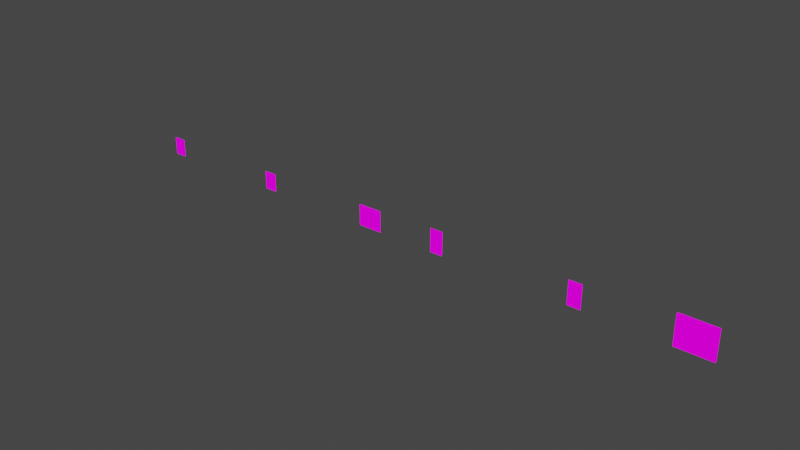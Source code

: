 # Source: MainHallDoor001.blend  (saved by Blender 3.2.14; exported with 4.5.12 LTS)
import bpy
from mathutils import Matrix  # noqa: F401  (used for matrix-valued properties, if any)

bpy.ops.wm.read_factory_settings(use_empty=True)
scene = bpy.context.scene
scene.name = 'Scene'

# ---- collections
col_collection = bpy.data.collections.new('Collection'); scene.collection.children.link(col_collection)

# ---- images (referenced by path relative to the original .blend; pixels are not part of the script)
import os
ASSET_DIR = os.environ.get("B2B_ASSET_DIR", "")  # directory of the original .blend (textures are referenced by path, not embedded)
HERE = os.path.dirname(os.path.abspath(__file__))  # packed textures are extracted next to this script under _unpacked/

def load_image(name, relpath, width, height, colorspace="sRGB"):
    """Load a texture the original file referenced (path relative to the .blend, or extracted next to this script)."""
    p = next((c for c in (os.path.join(HERE, relpath), os.path.join(ASSET_DIR, relpath)) if relpath and os.path.exists(c)), "")
    if p:
        img = bpy.data.images.load(p, check_existing=True)
        img.name = name
    else:  # same state as the original file: an image datablock whose file is absent (Cycles renders it pink)
        img = bpy.data.images.new(name, width, height)
        img.source = "FILE"
        img.filepath = "//" + (relpath or name)
    img.colorspace_settings.name = colorspace
    return img
img_mainhalldooors_png_001 = load_image('mainHallDooors.png.001', 'mainHallDooors.png', 1024, 1024, 'sRGB')
img_mainhalldooors_png_002 = load_image('mainHallDooors.png.002', 'mainHallDooors.png', 1024, 1024, 'sRGB')
img_mainhalldooors_png_003 = load_image('mainHallDooors.png.003', 'mainHallDooors.png', 1024, 1024, 'sRGB')
img_mainhalldooors_png_004 = load_image('mainHallDooors.png.004', 'mainHallDooors.png', 1024, 1024, 'sRGB')
img_mainhalldooors_png_005 = load_image('mainHallDooors.png.005', 'mainHallDooors.png', 1024, 1024, 'sRGB')
img_mainhalldooors_png = load_image('mainHallDooors.png', 'mainHallDooors.png', 1024, 1024, 'sRGB')

# ---- materials (node trees are filled in below, after node groups)
mat_mainhalldooors_001 = bpy.data.materials.new('mainHallDooors.001')
mat_mainhalldooors_001.use_transparent_shadow = False
mat_mainhalldooors_002 = bpy.data.materials.new('mainHallDooors.002')
mat_mainhalldooors_002.use_transparent_shadow = False
mat_mainhalldooors_003 = bpy.data.materials.new('mainHallDooors.003')
mat_mainhalldooors_003.use_transparent_shadow = False
mat_mainhalldooors_004 = bpy.data.materials.new('mainHallDooors.004')
mat_mainhalldooors_004.use_transparent_shadow = False
mat_mainhalldooors_005 = bpy.data.materials.new('mainHallDooors.005')
mat_mainhalldooors_005.use_transparent_shadow = False
mat_mainhalldooors = bpy.data.materials.new('mainHallDooors')
mat_mainhalldooors.use_transparent_shadow = False

# ---- material node trees
mat_mainhalldooors_001.use_nodes = True; mat_mainhalldooors_001.node_tree.nodes.clear()
_N = mat_mainhalldooors_001.node_tree.nodes; _L = mat_mainhalldooors_001.node_tree.links
n0 = _N.new('ShaderNodeOutputMaterial'); n0.name = 'Material Output'; n0.location = (400, 0)
n1 = _N.new('ShaderNodeLightPath'); n1.name = 'Light Path'; n1.location = (0, 250)
n2 = _N.new('ShaderNodeBsdfTransparent'); n2.name = 'Transparent BSDF'; n2.location = (-200, -100)
n3 = _N.new('ShaderNodeEmission'); n3.name = 'Emission'; n3.location = (-200, -200)
n4 = _N.new('ShaderNodeMixShader'); n4.name = 'Mix Shader'; n4.location = (200, 0)
n5 = _N.new('ShaderNodeMixShader'); n5.name = 'Mix Shader.001'; n5.location = (0, -100)
n6 = _N.new('ShaderNodeTexImage'); n6.name = 'Image Texture'; n6.location = (-500, 100)
n6.image = img_mainhalldooors_png_001
n6.interpolation = 'Closest'
_L.new(n6.outputs[0], n3.inputs[0])
_L.new(n6.outputs[1], n5.inputs[0])
_L.new(n2.outputs[0], n5.inputs[1])
_L.new(n2.outputs[0], n4.inputs[1])
_L.new(n3.outputs[0], n5.inputs[2])
_L.new(n5.outputs[0], n4.inputs[2])
_L.new(n1.outputs[0], n4.inputs[0])
_L.new(n4.outputs[0], n0.inputs[0])
n0.is_active_output = True
mat_mainhalldooors_002.use_nodes = True; mat_mainhalldooors_002.node_tree.nodes.clear()
_N = mat_mainhalldooors_002.node_tree.nodes; _L = mat_mainhalldooors_002.node_tree.links
n0 = _N.new('ShaderNodeOutputMaterial'); n0.name = 'Material Output'; n0.location = (400, 0)
n1 = _N.new('ShaderNodeLightPath'); n1.name = 'Light Path'; n1.location = (0, 250)
n2 = _N.new('ShaderNodeBsdfTransparent'); n2.name = 'Transparent BSDF'; n2.location = (-200, -100)
n3 = _N.new('ShaderNodeEmission'); n3.name = 'Emission'; n3.location = (-200, -200)
n4 = _N.new('ShaderNodeMixShader'); n4.name = 'Mix Shader'; n4.location = (200, 0)
n5 = _N.new('ShaderNodeMixShader'); n5.name = 'Mix Shader.001'; n5.location = (0, -100)
n6 = _N.new('ShaderNodeTexImage'); n6.name = 'Image Texture'; n6.location = (-500, 100)
n6.image = img_mainhalldooors_png_002
n6.interpolation = 'Closest'
_L.new(n6.outputs[0], n3.inputs[0])
_L.new(n6.outputs[1], n5.inputs[0])
_L.new(n2.outputs[0], n5.inputs[1])
_L.new(n2.outputs[0], n4.inputs[1])
_L.new(n3.outputs[0], n5.inputs[2])
_L.new(n5.outputs[0], n4.inputs[2])
_L.new(n1.outputs[0], n4.inputs[0])
_L.new(n4.outputs[0], n0.inputs[0])
n0.is_active_output = True
mat_mainhalldooors_003.use_nodes = True; mat_mainhalldooors_003.node_tree.nodes.clear()
_N = mat_mainhalldooors_003.node_tree.nodes; _L = mat_mainhalldooors_003.node_tree.links
n0 = _N.new('ShaderNodeOutputMaterial'); n0.name = 'Material Output'; n0.location = (400, 0)
n1 = _N.new('ShaderNodeLightPath'); n1.name = 'Light Path'; n1.location = (0, 250)
n2 = _N.new('ShaderNodeBsdfTransparent'); n2.name = 'Transparent BSDF'; n2.location = (-200, -100)
n3 = _N.new('ShaderNodeEmission'); n3.name = 'Emission'; n3.location = (-200, -200)
n4 = _N.new('ShaderNodeMixShader'); n4.name = 'Mix Shader'; n4.location = (200, 0)
n5 = _N.new('ShaderNodeMixShader'); n5.name = 'Mix Shader.001'; n5.location = (0, -100)
n6 = _N.new('ShaderNodeTexImage'); n6.name = 'Image Texture'; n6.location = (-500, 100)
n6.image = img_mainhalldooors_png_003
n6.interpolation = 'Closest'
_L.new(n6.outputs[0], n3.inputs[0])
_L.new(n6.outputs[1], n5.inputs[0])
_L.new(n2.outputs[0], n5.inputs[1])
_L.new(n2.outputs[0], n4.inputs[1])
_L.new(n3.outputs[0], n5.inputs[2])
_L.new(n5.outputs[0], n4.inputs[2])
_L.new(n1.outputs[0], n4.inputs[0])
_L.new(n4.outputs[0], n0.inputs[0])
n0.is_active_output = True
mat_mainhalldooors_004.use_nodes = True; mat_mainhalldooors_004.node_tree.nodes.clear()
_N = mat_mainhalldooors_004.node_tree.nodes; _L = mat_mainhalldooors_004.node_tree.links
n0 = _N.new('ShaderNodeOutputMaterial'); n0.name = 'Material Output'; n0.location = (400, 0)
n1 = _N.new('ShaderNodeLightPath'); n1.name = 'Light Path'; n1.location = (0, 250)
n2 = _N.new('ShaderNodeBsdfTransparent'); n2.name = 'Transparent BSDF'; n2.location = (-200, -100)
n3 = _N.new('ShaderNodeEmission'); n3.name = 'Emission'; n3.location = (-200, -200)
n4 = _N.new('ShaderNodeMixShader'); n4.name = 'Mix Shader'; n4.location = (200, 0)
n5 = _N.new('ShaderNodeMixShader'); n5.name = 'Mix Shader.001'; n5.location = (0, -100)
n6 = _N.new('ShaderNodeTexImage'); n6.name = 'Image Texture'; n6.location = (-500, 100)
n6.image = img_mainhalldooors_png_004
n6.interpolation = 'Closest'
_L.new(n6.outputs[0], n3.inputs[0])
_L.new(n6.outputs[1], n5.inputs[0])
_L.new(n2.outputs[0], n5.inputs[1])
_L.new(n2.outputs[0], n4.inputs[1])
_L.new(n3.outputs[0], n5.inputs[2])
_L.new(n5.outputs[0], n4.inputs[2])
_L.new(n1.outputs[0], n4.inputs[0])
_L.new(n4.outputs[0], n0.inputs[0])
n0.is_active_output = True
mat_mainhalldooors_005.use_nodes = True; mat_mainhalldooors_005.node_tree.nodes.clear()
_N = mat_mainhalldooors_005.node_tree.nodes; _L = mat_mainhalldooors_005.node_tree.links
n0 = _N.new('ShaderNodeOutputMaterial'); n0.name = 'Material Output'; n0.location = (400, 0)
n1 = _N.new('ShaderNodeLightPath'); n1.name = 'Light Path'; n1.location = (0, 250)
n2 = _N.new('ShaderNodeBsdfTransparent'); n2.name = 'Transparent BSDF'; n2.location = (-200, -100)
n3 = _N.new('ShaderNodeEmission'); n3.name = 'Emission'; n3.location = (-200, -200)
n4 = _N.new('ShaderNodeMixShader'); n4.name = 'Mix Shader'; n4.location = (200, 0)
n5 = _N.new('ShaderNodeMixShader'); n5.name = 'Mix Shader.001'; n5.location = (0, -100)
n6 = _N.new('ShaderNodeTexImage'); n6.name = 'Image Texture'; n6.location = (-500, 100)
n6.image = img_mainhalldooors_png_005
n6.interpolation = 'Closest'
_L.new(n6.outputs[0], n3.inputs[0])
_L.new(n6.outputs[1], n5.inputs[0])
_L.new(n2.outputs[0], n5.inputs[1])
_L.new(n2.outputs[0], n4.inputs[1])
_L.new(n3.outputs[0], n5.inputs[2])
_L.new(n5.outputs[0], n4.inputs[2])
_L.new(n1.outputs[0], n4.inputs[0])
_L.new(n4.outputs[0], n0.inputs[0])
n0.is_active_output = True
mat_mainhalldooors.use_nodes = True; mat_mainhalldooors.node_tree.nodes.clear()
_N = mat_mainhalldooors.node_tree.nodes; _L = mat_mainhalldooors.node_tree.links
n0 = _N.new('ShaderNodeOutputMaterial'); n0.name = 'Material Output'; n0.location = (400, 0)
n1 = _N.new('ShaderNodeLightPath'); n1.name = 'Light Path'; n1.location = (0, 250)
n2 = _N.new('ShaderNodeBsdfTransparent'); n2.name = 'Transparent BSDF'; n2.location = (-200, -100)
n3 = _N.new('ShaderNodeEmission'); n3.name = 'Emission'; n3.location = (-200, -200)
n4 = _N.new('ShaderNodeMixShader'); n4.name = 'Mix Shader'; n4.location = (200, 0)
n5 = _N.new('ShaderNodeMixShader'); n5.name = 'Mix Shader.001'; n5.location = (0, -100)
n6 = _N.new('ShaderNodeTexImage'); n6.name = 'Image Texture'; n6.location = (-500, 100)
n6.image = img_mainhalldooors_png
n6.interpolation = 'Closest'
_L.new(n6.outputs[0], n3.inputs[0])
_L.new(n6.outputs[1], n5.inputs[0])
_L.new(n2.outputs[0], n5.inputs[1])
_L.new(n2.outputs[0], n4.inputs[1])
_L.new(n3.outputs[0], n5.inputs[2])
_L.new(n5.outputs[0], n4.inputs[2])
_L.new(n1.outputs[0], n4.inputs[0])
_L.new(n4.outputs[0], n0.inputs[0])
n0.is_active_output = True

# ---- world
world_world = bpy.data.worlds.new('World'); scene.world = world_world
world_world.use_nodes = True; world_world.node_tree.nodes.clear()
_N = world_world.node_tree.nodes; _L = world_world.node_tree.links
n0 = _N.new('ShaderNodeOutputWorld'); n0.name = 'World Output'; n0.location = (300, 300)
n1 = _N.new('ShaderNodeBackground'); n1.name = 'Background'; n1.location = (10, 300)
n1.inputs[0].default_value = (0.05088, 0.05088, 0.05088, 1.0)
_L.new(n1.outputs[0], n0.inputs[0])
n0.is_active_output = True
world_world.color = (0.05088, 0.05088, 0.05088)
world_world.use_sun_shadow = False
world_world.sun_shadow_jitter_overblur = 0.0

# ---- meshes
me_cube_029 = bpy.data.meshes.new('Cube.029')
me_cube_029.from_pydata([(0.623, -0.03371, 1.002), (-0.2077, -0.03371, 1.002), (0.4153, -0.03371, 1.002), (-0.623, -0.03371, 1.002), (-1.192e-07, -0.03371, 1.002), (0.2077, -0.03371, 1.002), (-0.4153, -0.03371, 1.002), (0.623, 0.03371, 1.002), (-0.2077, 0.03371, 1.002), (0.4153, 0.03371, 1.002), (-0.623, 0.03371, 1.002), (0.2077, 0.03371, 1.002), (-0.4153, 0.03371, 1.002), (-1.192e-07, 0.03371, 1.002), (-1.192e-07, 0.03371, -1.002), (-1.192e-07, -0.03371, -1.002), (-0.2077, -0.03371, -1.002), (0.4153, -0.03371, -1.002), (0.623, -0.03371, -1.002), (-0.623, -0.03371, -1.002), (-0.4153, -0.03371, -1.002), (0.2077, -0.03371, -1.002), (0.2077, 0.03371, -1.002), (0.4153, 0.03371, -1.002), (0.623, 0.03371, -1.002), (-0.623, 0.03371, -1.002), (-0.4153, 0.03371, -1.002), (-0.2077, 0.03371, -1.002)], [], [(4, 13, 8, 1), (5, 11, 13, 4), (1, 8, 12, 6), (6, 12, 10, 3), (2, 9, 11, 5), (0, 7, 9, 2), (15, 16, 27, 14), (21, 15, 14, 22), (16, 20, 26, 27), (20, 19, 25, 26), (17, 21, 22, 23), (18, 17, 23, 24), (2, 5, 21, 17), (5, 4, 15, 21), (1, 6, 20, 16), (7, 0, 18, 24), (13, 11, 22, 14), (9, 7, 24, 23), (4, 1, 16, 15), (3, 10, 25, 19), (10, 12, 26, 25), (0, 2, 17, 18), (11, 9, 23, 22), (6, 3, 19, 20), (8, 13, 14, 27), (12, 8, 27, 26)])
_uv = me_cube_029.uv_layers.new(name='UVMap')
_uv.uv.foreach_set('vector', [0.5841, 0.6035, 0.5841, 0.6035, 0.6096, 0.6035, 0.6096, 0.6035, 0.5586, 0.6035, 0.5586, 0.6035, 0.5841, 0.6035, 0.5841, 0.6035, 0.6096, 0.6035, 0.6096, 0.6035, 0.635, 0.6035, 0.635, 0.6035, 0.635, 0.6035, 0.635, 0.6035, 0.6605, 0.6035, 0.6605, 0.6035, 0.5331, 0.6035, 0.5331, 0.6035, 0.5586, 0.6035, 0.5586, 0.6035, 0.5076, 0.6035, 0.5076, 0.6035, 0.5331, 0.6035, 0.5331, 0.6035, 0.5841, 0.2094, 0.6096, 0.2094, 0.6096, 0.2094, 0.5841, 0.2094, 0.5586, 0.2094, 0.5841, 0.2094, 0.5841, 0.2094, 0.5586, 0.2094, 0.6096, 0.2094, 0.635, 0.2094, 0.635, 0.2094, 0.6096, 0.2094, 0.635, 0.2094, 0.6605, 0.2094, 0.6605, 0.2094, 0.635, 0.2094, 0.5331, 0.2094, 0.5586, 0.2094, 0.5586, 0.2094, 0.5331, 0.2094, 0.5076, 0.2094, 0.5331, 0.2094, 0.5331, 0.2094, 0.5076, 0.2094, 0.5331, 0.6035, 0.5586, 0.6035, 0.5586, 0.2094, 0.5331, 0.2094, 0.5586, 0.6035, 0.5841, 0.6035, 0.5841, 0.2094, 0.5586, 0.2094, 0.6096, 0.6035, 0.635, 0.6035, 0.635, 0.2094, 0.6096, 0.2094, 0.5076, 0.6035, 0.5076, 0.6035, 0.5076, 0.2094, 0.5076, 0.2094, 0.5841, 0.6035, 0.5586, 0.6035, 0.5586, 0.2094, 0.5841, 0.2094, 0.5331, 0.6035, 0.5076, 0.6035, 0.5076, 0.2094, 0.5331, 0.2094, 0.5841, 0.6035, 0.6096, 0.6035, 0.6096, 0.2094, 0.5841, 0.2094, 0.6605, 0.6035, 0.6605, 0.6035, 0.6605, 0.2094, 0.6605, 0.2094, 0.6605, 0.6035, 0.635, 0.6035, 0.635, 0.2094, 0.6605, 0.2094, 0.5076, 0.6035, 0.5331, 0.6035, 0.5331, 0.2094, 0.5076, 0.2094, 0.5586, 0.6035, 0.5331, 0.6035, 0.5331, 0.2094, 0.5586, 0.2094, 0.635, 0.6035, 0.6605, 0.6035, 0.6605, 0.2094, 0.635, 0.2094, 0.6096, 0.6035, 0.5841, 0.6035, 0.5841, 0.2094, 0.6096, 0.2094, 0.635, 0.6035, 0.6096, 0.6035, 0.6096, 0.2094, 0.635, 0.2094])
me_cube_029.materials.append(mat_mainhalldooors_001)
me_cube_029.use_remesh_fix_poles = True
me_cube_029.use_remesh_preserve_attributes = False
me_cube_029.use_mirror_vertex_groups = False
me_cube_029.update()
me_cube_030 = bpy.data.meshes.new('Cube.030')
me_cube_030.from_pydata([(0.623, -0.03371, 0.5455), (-0.2077, -0.03371, 0.5455), (0.4153, -0.03371, 0.5455), (-0.623, -0.03371, 0.5455), (-1.192e-07, -0.03371, 0.5455), (0.2077, -0.03371, 0.5455), (-0.4153, -0.03371, 0.5455), (0.623, 0.03371, 0.5455), (-0.2077, 0.03371, 0.5455), (0.4153, 0.03371, 0.5455), (-0.623, 0.03371, 0.5455), (0.2077, 0.03371, 0.5455), (-0.4153, 0.03371, 0.5455), (-1.192e-07, 0.03371, 0.5455), (-1.192e-07, 0.03371, -1.002), (-1.192e-07, -0.03371, -1.002), (-0.2077, -0.03371, -1.002), (0.4153, -0.03371, -1.002), (0.623, -0.03371, -1.002), (-0.623, -0.03371, -1.002), (-0.4153, -0.03371, -1.002), (0.2077, -0.03371, -1.002), (0.2077, 0.03371, -1.002), (0.4153, 0.03371, -1.002), (0.623, 0.03371, -1.002), (-0.623, 0.03371, -1.002), (-0.4153, 0.03371, -1.002), (-0.2077, 0.03371, -1.002), (0.2077, -0.03371, -0.2284), (0.4153, -0.03371, -0.2284), (-1.192e-07, -0.03371, -0.2284), (-0.4153, -0.03371, -0.2284), (-0.2077, -0.03371, -0.2284), (0.623, -0.03371, -0.2284), (0.623, 0.03371, -0.2284), (0.2077, 0.03371, -0.2284), (-1.192e-07, 0.03371, -0.2284), (0.4153, 0.03371, -0.2284), (-0.623, 0.03371, -0.2284), (-0.623, -0.03371, -0.2284), (-0.4153, 0.03371, -0.2284), (-0.2077, 0.03371, -0.2284), (0.4153, -0.03371, 0.1585), (-0.2077, -0.03371, 0.1585), (0.623, 0.03371, 0.1585), (-1.192e-07, 0.03371, 0.1585), (0.4153, 0.03371, 0.1585), (-0.623, -0.03371, 0.1585), (-0.2077, 0.03371, 0.1585), (0.2077, -0.03371, 0.1585), (-1.192e-07, -0.03371, 0.1585), (-0.4153, -0.03371, 0.1585), (0.623, -0.03371, 0.1585), (0.2077, 0.03371, 0.1585), (-0.623, 0.03371, 0.1585), (-0.4153, 0.03371, 0.1585), (0.2077, -0.03371, -0.6153), (-1.192e-07, -0.03371, -0.6153), (-0.4153, -0.03371, -0.6153), (0.623, -0.03371, -0.6153), (0.2077, 0.03371, -0.6153), (-0.623, 0.03371, -0.6153), (-0.4153, 0.03371, -0.6153), (0.4153, -0.03371, -0.6153), (-0.2077, -0.03371, -0.6153), (0.623, 0.03371, -0.6153), (-1.192e-07, 0.03371, -0.6153), (0.4153, 0.03371, -0.6153), (-0.623, -0.03371, -0.6153), (-0.2077, 0.03371, -0.6153)], [], [(4, 13, 8, 1), (5, 11, 13, 4), (1, 8, 12, 6), (6, 12, 10, 3), (2, 9, 11, 5), (0, 7, 9, 2), (15, 16, 27, 14), (21, 15, 14, 22), (16, 20, 26, 27), (20, 19, 25, 26), (17, 21, 22, 23), (18, 17, 23, 24), (63, 56, 21, 17), (56, 57, 15, 21), (64, 58, 20, 16), (65, 59, 18, 24), (66, 60, 22, 14), (67, 65, 24, 23), (57, 64, 16, 15), (68, 61, 25, 19), (61, 62, 26, 25), (59, 63, 17, 18), (60, 67, 23, 22), (58, 68, 19, 20), (69, 66, 14, 27), (62, 69, 27, 26), (55, 48, 41, 40), (48, 45, 36, 41), (51, 47, 39, 31), (53, 46, 37, 35), (52, 42, 29, 33), (54, 55, 40, 38), (47, 54, 38, 39), (50, 43, 32, 30), (46, 44, 34, 37), (45, 53, 35, 36), (44, 52, 33, 34), (43, 51, 31, 32), (49, 50, 30, 28), (42, 49, 28, 29), (2, 5, 49, 42), (5, 4, 50, 49), (1, 6, 51, 43), (7, 0, 52, 44), (13, 11, 53, 45), (9, 7, 44, 46), (4, 1, 43, 50), (3, 10, 54, 47), (10, 12, 55, 54), (0, 2, 42, 52), (11, 9, 46, 53), (6, 3, 47, 51), (8, 13, 45, 48), (12, 8, 48, 55), (40, 41, 69, 62), (41, 36, 66, 69), (31, 39, 68, 58), (35, 37, 67, 60), (33, 29, 63, 59), (38, 40, 62, 61), (39, 38, 61, 68), (30, 32, 64, 57), (37, 34, 65, 67), (36, 35, 60, 66), (34, 33, 59, 65), (32, 31, 58, 64), (28, 30, 57, 56), (29, 28, 56, 63)])
_uv = me_cube_030.uv_layers.new(name='UVMap')
_uv.uv.foreach_set('vector', [0.5841, 0.9958, 0.5841, 0.9958, 0.6096, 0.9958, 0.6096, 0.9958, 0.5586, 0.9958, 0.5586, 0.9958, 0.5841, 0.9958, 0.5841, 0.9958, 0.6096, 0.9958, 0.6096, 0.9958, 0.635, 0.9958, 0.635, 0.9958, 0.635, 0.9958, 0.635, 0.9958, 0.6605, 0.9958, 0.6605, 0.9958, 0.5331, 0.9958, 0.5331, 0.9958, 0.5586, 0.9958, 0.5586, 0.9958, 0.5076, 0.9958, 0.5076, 0.9958, 0.5331, 0.9958, 0.5331, 0.9958, 0.5841, 0.6141, 0.6096, 0.6141, 0.6096, 0.6141, 0.5841, 0.6141, 0.5586, 0.6141, 0.5841, 0.6141, 0.5841, 0.6141, 0.5586, 0.6141, 0.6096, 0.6141, 0.635, 0.6141, 0.635, 0.6141, 0.6096, 0.6141, 0.635, 0.6141, 0.6605, 0.6141, 0.6605, 0.6141, 0.635, 0.6141, 0.5331, 0.6141, 0.5586, 0.6141, 0.5586, 0.6141, 0.5331, 0.6141, 0.5076, 0.6141, 0.5331, 0.6141, 0.5331, 0.6141, 0.5076, 0.6141, 0.5331, 0.7095, 0.5586, 0.7095, 0.5586, 0.6141, 0.5331, 0.6141, 0.5586, 0.7095, 0.5841, 0.7095, 0.5841, 0.6141, 0.5586, 0.6141, 0.6096, 0.7095, 0.635, 0.7095, 0.635, 0.6141, 0.6096, 0.6141, 0.5076, 0.7095, 0.5076, 0.7095, 0.5076, 0.6141, 0.5076, 0.6141, 0.5841, 0.7095, 0.5586, 0.7095, 0.5586, 0.6141, 0.5841, 0.6141, 0.5331, 0.7095, 0.5076, 0.7095, 0.5076, 0.6141, 0.5331, 0.6141, 0.5841, 0.7095, 0.6096, 0.7095, 0.6096, 0.6141, 0.5841, 0.6141, 0.6605, 0.7095, 0.6605, 0.7095, 0.6605, 0.6141, 0.6605, 0.6141, 0.6605, 0.7095, 0.635, 0.7095, 0.635, 0.6141, 0.6605, 0.6141, 0.5076, 0.7095, 0.5331, 0.7095, 0.5331, 0.6141, 0.5076, 0.6141, 0.5586, 0.7095, 0.5331, 0.7095, 0.5331, 0.6141, 0.5586, 0.6141, 0.635, 0.7095, 0.6605, 0.7095, 0.6605, 0.6141, 0.635, 0.6141, 0.6096, 0.7095, 0.5841, 0.7095, 0.5841, 0.6141, 0.6096, 0.6141, 0.635, 0.7095, 0.6096, 0.7095, 0.6096, 0.6141, 0.635, 0.6141, 0.635, 0.924, 0.6096, 0.924, 0.6096, 0.805, 0.635, 0.805, 0.6096, 0.924, 0.5841, 0.924, 0.5841, 0.805, 0.6096, 0.805, 0.635, 0.924, 0.6605, 0.924, 0.6605, 0.805, 0.635, 0.805, 0.5586, 0.924, 0.5331, 0.924, 0.5331, 0.805, 0.5586, 0.805, 0.5076, 0.924, 0.5331, 0.924, 0.5331, 0.805, 0.5076, 0.805, 0.6605, 0.924, 0.635, 0.924, 0.635, 0.805, 0.6605, 0.805, 0.6605, 0.924, 0.6605, 0.924, 0.6605, 0.805, 0.6605, 0.805, 0.5841, 0.924, 0.6096, 0.924, 0.6096, 0.805, 0.5841, 0.805, 0.5331, 0.924, 0.5076, 0.924, 0.5076, 0.805, 0.5331, 0.805, 0.5841, 0.924, 0.5586, 0.924, 0.5586, 0.805, 0.5841, 0.805, 0.5076, 0.924, 0.5076, 0.924, 0.5076, 0.805, 0.5076, 0.805, 0.6096, 0.924, 0.635, 0.924, 0.635, 0.805, 0.6096, 0.805, 0.5586, 0.924, 0.5841, 0.924, 0.5841, 0.805, 0.5586, 0.805, 0.5331, 0.924, 0.5586, 0.924, 0.5586, 0.805, 0.5331, 0.805, 0.5331, 0.9958, 0.5586, 0.9958, 0.5586, 0.9004, 0.5331, 0.9004, 0.5586, 0.9958, 0.5841, 0.9958, 0.5841, 0.9004, 0.5586, 0.9004, 0.6096, 0.9958, 0.635, 0.9958, 0.635, 0.9004, 0.6096, 0.9004, 0.5076, 0.9958, 0.5076, 0.9958, 0.5076, 0.9004, 0.5076, 0.9004, 0.5841, 0.9958, 0.5586, 0.9958, 0.5586, 0.9004, 0.5841, 0.9004, 0.5331, 0.9958, 0.5076, 0.9958, 0.5076, 0.9004, 0.5331, 0.9004, 0.5841, 0.9958, 0.6096, 0.9958, 0.6096, 0.9004, 0.5841, 0.9004, 0.6605, 0.9958, 0.6605, 0.9958, 0.6605, 0.9004, 0.6605, 0.9004, 0.6605, 0.9958, 0.635, 0.9958, 0.635, 0.9004, 0.6605, 0.9004, 0.5076, 0.9958, 0.5331, 0.9958, 0.5331, 0.9004, 0.5076, 0.9004, 0.5586, 0.9958, 0.5331, 0.9958, 0.5331, 0.9004, 0.5586, 0.9004, 0.635, 0.9958, 0.6605, 0.9958, 0.6605, 0.9004, 0.635, 0.9004, 0.6096, 0.9958, 0.5841, 0.9958, 0.5841, 0.9004, 0.6096, 0.9004, 0.635, 0.9958, 0.6096, 0.9958, 0.6096, 0.9004, 0.635, 0.9004, 0.635, 0.805, 0.6096, 0.805, 0.6096, 0.6859, 0.635, 0.6859, 0.6096, 0.805, 0.5841, 0.805, 0.5841, 0.6859, 0.6096, 0.6859, 0.635, 0.805, 0.6605, 0.805, 0.6605, 0.6859, 0.635, 0.6859, 0.5586, 0.805, 0.5331, 0.805, 0.5331, 0.6859, 0.5586, 0.6859, 0.5076, 0.805, 0.5331, 0.805, 0.5331, 0.6859, 0.5076, 0.6859, 0.6605, 0.805, 0.635, 0.805, 0.635, 0.6859, 0.6605, 0.6859, 0.6605, 0.805, 0.6605, 0.805, 0.6605, 0.6859, 0.6605, 0.6859, 0.5841, 0.805, 0.6096, 0.805, 0.6096, 0.6859, 0.5841, 0.6859, 0.5331, 0.805, 0.5076, 0.805, 0.5076, 0.6859, 0.5331, 0.6859, 0.5841, 0.805, 0.5586, 0.805, 0.5586, 0.6859, 0.5841, 0.6859, 0.5076, 0.805, 0.5076, 0.805, 0.5076, 0.6859, 0.5076, 0.6859, 0.6096, 0.805, 0.635, 0.805, 0.635, 0.6859, 0.6096, 0.6859, 0.5586, 0.805, 0.5841, 0.805, 0.5841, 0.6859, 0.5586, 0.6859, 0.5331, 0.805, 0.5586, 0.805, 0.5586, 0.6859, 0.5331, 0.6859])
me_cube_030.materials.append(mat_mainhalldooors_002)
me_cube_030.use_remesh_fix_poles = True
me_cube_030.use_remesh_preserve_attributes = False
me_cube_030.use_mirror_vertex_groups = False
me_cube_030.update()
me_cube_031 = bpy.data.meshes.new('Cube.031')
me_cube_031.from_pydata([(1.5, -0.2055, 0.542), (-0.5, -0.2055, 0.542), (1.0, -0.2055, 0.542), (-1.5, -0.2055, 0.542), (-1.526e-05, -0.2055, 0.542), (0.5, -0.2055, 0.542), (-1.0, -0.2055, 0.542), (1.5, -0.1381, 0.542), (-0.5, -0.1381, 0.542), (1.0, -0.1381, 0.542), (-1.5, -0.1381, 0.542), (0.5, -0.1381, 0.542), (-1.0, -0.1381, 0.542), (-1.526e-05, -0.1381, 0.542), (-1.526e-05, -0.1381, -1.261), (-1.526e-05, -0.2055, -1.261), (-0.5, -0.2055, -1.261), (1.0, -0.2055, -1.261), (1.5, -0.2055, -1.261), (-1.5, -0.2055, -1.261), (-1.0, -0.2055, -1.261), (0.5, -0.2055, -1.261), (0.5, -0.1381, -1.261), (1.0, -0.1381, -1.261), (1.5, -0.1381, -1.261), (-1.5, -0.1381, -1.261), (-1.0, -0.1381, -1.261), (-0.5, -0.1381, -1.261)], [], [(4, 13, 8, 1), (5, 11, 13, 4), (1, 8, 12, 6), (6, 12, 10, 3), (2, 9, 11, 5), (0, 7, 9, 2), (15, 16, 27, 14), (21, 15, 14, 22), (16, 20, 26, 27), (20, 19, 25, 26), (17, 21, 22, 23), (18, 17, 23, 24), (2, 5, 21, 17), (5, 4, 15, 21), (1, 6, 20, 16), (7, 0, 18, 24), (13, 11, 22, 14), (9, 7, 24, 23), (4, 1, 16, 15), (3, 10, 25, 19), (10, 12, 26, 25), (0, 2, 17, 18), (11, 9, 23, 22), (6, 3, 19, 20), (8, 13, 14, 27), (12, 8, 27, 26)])
_uv = me_cube_031.uv_layers.new(name='UVMap')
_uv.uv.foreach_set('vector', [0.1655, 1.003, 0.1655, 1.003, 0.2201, 1.003, 0.2201, 1.003, 0.1109, 1.003, 0.1109, 1.003, 0.1655, 1.003, 0.1655, 1.003, 0.2201, 1.003, 0.2201, 1.003, 0.2747, 1.003, 0.2747, 1.003, 0.2747, 1.003, 0.2747, 1.003, 0.3293, 1.003, 0.3293, 1.003, 0.05634, 1.003, 0.05634, 1.003, 0.1109, 1.003, 0.1109, 1.003, 0.001737, 1.003, 0.001737, 1.003, 0.05634, 1.003, 0.05634, 1.003, 0.1655, 0.5994, 0.2201, 0.5994, 0.2201, 0.5994, 0.1655, 0.5994, 0.1109, 0.5994, 0.1655, 0.5994, 0.1655, 0.5994, 0.1109, 0.5994, 0.2201, 0.5994, 0.2747, 0.5994, 0.2747, 0.5994, 0.2201, 0.5994, 0.2747, 0.5994, 0.3293, 0.5994, 0.3293, 0.5994, 0.2747, 0.5994, 0.05634, 0.5994, 0.1109, 0.5994, 0.1109, 0.5994, 0.05634, 0.5994, 0.001737, 0.5994, 0.05634, 0.5994, 0.05634, 0.5994, 0.001737, 0.5994, 0.05634, 1.003, 0.1109, 1.003, 0.1109, 0.5994, 0.05634, 0.5994, 0.1109, 1.003, 0.1655, 1.003, 0.1655, 0.5994, 0.1109, 0.5994, 0.2201, 1.003, 0.2747, 1.003, 0.2747, 0.5994, 0.2201, 0.5994, 0.001737, 1.003, 0.001737, 1.003, 0.001737, 0.5994, 0.001737, 0.5994, 0.1655, 1.003, 0.1109, 1.003, 0.1109, 0.5994, 0.1655, 0.5994, 0.05634, 1.003, 0.001737, 1.003, 0.001737, 0.5994, 0.05634, 0.5994, 0.1655, 1.003, 0.2201, 1.003, 0.2201, 0.5994, 0.1655, 0.5994, 0.3293, 1.003, 0.3293, 1.003, 0.3293, 0.5994, 0.3293, 0.5994, 0.3293, 1.003, 0.2747, 1.003, 0.2747, 0.5994, 0.3293, 0.5994, 0.001737, 1.003, 0.05634, 1.003, 0.05634, 0.5994, 0.001737, 0.5994, 0.1109, 1.003, 0.05634, 1.003, 0.05634, 0.5994, 0.1109, 0.5994, 0.2747, 1.003, 0.3293, 1.003, 0.3293, 0.5994, 0.2747, 0.5994, 0.2201, 1.003, 0.1655, 1.003, 0.1655, 0.5994, 0.2201, 0.5994, 0.2747, 1.003, 0.2201, 1.003, 0.2201, 0.5994, 0.2747, 0.5994])
me_cube_031.materials.append(mat_mainhalldooors_003)
me_cube_031.use_remesh_fix_poles = True
me_cube_031.use_remesh_preserve_attributes = False
me_cube_031.use_mirror_vertex_groups = False
me_cube_031.update()
me_cube_033 = bpy.data.meshes.new('Cube.033')
me_cube_033.from_pydata([(0.623, -0.03371, 0.5455), (-0.2077, -0.03371, 0.5455), (0.4153, -0.03371, 0.5455), (-0.623, -0.03371, 0.5455), (-1.192e-07, -0.03371, 0.5455), (0.2077, -0.03371, 0.5455), (-0.4153, -0.03371, 0.5455), (0.623, 0.03371, 0.5455), (-0.2077, 0.03371, 0.5455), (0.4153, 0.03371, 0.5455), (-0.623, 0.03371, 0.5455), (0.2077, 0.03371, 0.5455), (-0.4153, 0.03371, 0.5455), (-1.192e-07, 0.03371, 0.5455), (-1.192e-07, 0.03371, -1.002), (-1.192e-07, -0.03371, -1.002), (-0.2077, -0.03371, -1.002), (0.4153, -0.03371, -1.002), (0.623, -0.03371, -1.002), (-0.623, -0.03371, -1.002), (-0.4153, -0.03371, -1.002), (0.2077, -0.03371, -1.002), (0.2077, 0.03371, -1.002), (0.4153, 0.03371, -1.002), (0.623, 0.03371, -1.002), (-0.623, 0.03371, -1.002), (-0.4153, 0.03371, -1.002), (-0.2077, 0.03371, -1.002), (0.2077, -0.03371, -0.2284), (0.4153, -0.03371, -0.2284), (-1.192e-07, -0.03371, -0.2284), (-0.4153, -0.03371, -0.2284), (-0.2077, -0.03371, -0.2284), (0.623, -0.03371, -0.2284), (0.623, 0.03371, -0.2284), (0.2077, 0.03371, -0.2284), (-1.192e-07, 0.03371, -0.2284), (0.4153, 0.03371, -0.2284), (-0.623, 0.03371, -0.2284), (-0.623, -0.03371, -0.2284), (-0.4153, 0.03371, -0.2284), (-0.2077, 0.03371, -0.2284), (0.4153, -0.03371, 0.1585), (-0.2077, -0.03371, 0.1585), (0.623, 0.03371, 0.1585), (-1.192e-07, 0.03371, 0.1585), (0.4153, 0.03371, 0.1585), (-0.623, -0.03371, 0.1585), (-0.2077, 0.03371, 0.1585), (0.2077, -0.03371, 0.1585), (-1.192e-07, -0.03371, 0.1585), (-0.4153, -0.03371, 0.1585), (0.623, -0.03371, 0.1585), (0.2077, 0.03371, 0.1585), (-0.623, 0.03371, 0.1585), (-0.4153, 0.03371, 0.1585), (0.2077, -0.03371, -0.6153), (-1.192e-07, -0.03371, -0.6153), (-0.4153, -0.03371, -0.6153), (0.623, -0.03371, -0.6153), (0.2077, 0.03371, -0.6153), (-0.623, 0.03371, -0.6153), (-0.4153, 0.03371, -0.6153), (0.4153, -0.03371, -0.6153), (-0.2077, -0.03371, -0.6153), (0.623, 0.03371, -0.6153), (-1.192e-07, 0.03371, -0.6153), (0.4153, 0.03371, -0.6153), (-0.623, -0.03371, -0.6153), (-0.2077, 0.03371, -0.6153)], [], [(4, 13, 8, 1), (5, 11, 13, 4), (1, 8, 12, 6), (6, 12, 10, 3), (2, 9, 11, 5), (0, 7, 9, 2), (15, 16, 27, 14), (21, 15, 14, 22), (16, 20, 26, 27), (20, 19, 25, 26), (17, 21, 22, 23), (18, 17, 23, 24), (63, 56, 21, 17), (56, 57, 15, 21), (64, 58, 20, 16), (65, 59, 18, 24), (66, 60, 22, 14), (67, 65, 24, 23), (57, 64, 16, 15), (68, 61, 25, 19), (61, 62, 26, 25), (59, 63, 17, 18), (60, 67, 23, 22), (58, 68, 19, 20), (69, 66, 14, 27), (62, 69, 27, 26), (55, 48, 41, 40), (48, 45, 36, 41), (51, 47, 39, 31), (53, 46, 37, 35), (52, 42, 29, 33), (54, 55, 40, 38), (47, 54, 38, 39), (50, 43, 32, 30), (46, 44, 34, 37), (45, 53, 35, 36), (44, 52, 33, 34), (43, 51, 31, 32), (49, 50, 30, 28), (42, 49, 28, 29), (2, 5, 49, 42), (5, 4, 50, 49), (1, 6, 51, 43), (7, 0, 52, 44), (13, 11, 53, 45), (9, 7, 44, 46), (4, 1, 43, 50), (3, 10, 54, 47), (10, 12, 55, 54), (0, 2, 42, 52), (11, 9, 46, 53), (6, 3, 47, 51), (8, 13, 45, 48), (12, 8, 48, 55), (40, 41, 69, 62), (41, 36, 66, 69), (31, 39, 68, 58), (35, 37, 67, 60), (33, 29, 63, 59), (38, 40, 62, 61), (39, 38, 61, 68), (30, 32, 64, 57), (37, 34, 65, 67), (36, 35, 60, 66), (34, 33, 59, 65), (32, 31, 58, 64), (28, 30, 57, 56), (29, 28, 56, 63)])
_uv = me_cube_033.uv_layers.new(name='UVMap')
_uv.uv.foreach_set('vector', [0.5841, 0.2031, 0.5841, 0.2031, 0.5586, 0.2031, 0.5586, 0.2031, 0.6096, 0.2031, 0.6096, 0.2031, 0.5841, 0.2031, 0.5841, 0.2031, 0.5586, 0.2031, 0.5586, 0.2031, 0.5331, 0.2031, 0.5331, 0.2031, 0.5331, 0.2031, 0.5331, 0.2031, 0.5076, 0.2031, 0.5076, 0.2031, 0.635, 0.2031, 0.635, 0.2031, 0.6096, 0.2031, 0.6096, 0.2031, 0.6605, 0.2031, 0.6605, 0.2031, 0.635, 0.2031, 0.635, 0.2031, 0.5841, 0.5997, 0.6096, 0.5997, 0.6096, 0.5997, 0.5841, 0.5997, 0.5586, 0.5997, 0.5841, 0.5997, 0.5841, 0.5997, 0.5586, 0.5997, 0.6096, 0.5997, 0.635, 0.5997, 0.635, 0.5997, 0.6096, 0.5997, 0.635, 0.5997, 0.6605, 0.5997, 0.6605, 0.5997, 0.635, 0.5997, 0.5331, 0.5997, 0.5586, 0.5997, 0.5586, 0.5997, 0.5331, 0.5997, 0.5076, 0.5997, 0.5331, 0.5997, 0.5331, 0.5997, 0.5076, 0.5997, 0.5331, 0.6672, 0.5586, 0.6672, 0.5586, 0.5997, 0.5331, 0.5997, 0.5586, 0.6672, 0.5841, 0.6672, 0.5841, 0.5997, 0.5586, 0.5997, 0.6096, 0.6672, 0.635, 0.6672, 0.635, 0.5997, 0.6096, 0.5997, 0.5076, 0.6672, 0.5076, 0.6672, 0.5076, 0.5997, 0.5076, 0.5997, 0.5841, 0.6672, 0.5586, 0.6672, 0.5586, 0.5997, 0.5841, 0.5997, 0.5331, 0.6672, 0.5076, 0.6672, 0.5076, 0.5997, 0.5331, 0.5997, 0.5841, 0.6672, 0.6096, 0.6672, 0.6096, 0.5997, 0.5841, 0.5997, 0.6605, 0.6672, 0.6605, 0.6672, 0.6605, 0.5997, 0.6605, 0.5997, 0.6605, 0.6672, 0.635, 0.6672, 0.635, 0.5997, 0.6605, 0.5997, 0.5076, 0.6672, 0.5331, 0.6672, 0.5331, 0.5997, 0.5076, 0.5997, 0.5586, 0.6672, 0.5331, 0.6672, 0.5331, 0.5997, 0.5586, 0.5997, 0.635, 0.6672, 0.6605, 0.6672, 0.6605, 0.5997, 0.635, 0.5997, 0.6096, 0.6672, 0.5841, 0.6672, 0.5841, 0.5997, 0.6096, 0.5997, 0.635, 0.6672, 0.6096, 0.6672, 0.6096, 0.5997, 0.635, 0.5997, 0.5331, 0.2539, 0.5586, 0.2539, 0.5586, 0.3381, 0.5331, 0.3381, 0.5586, 0.2539, 0.5841, 0.2539, 0.5841, 0.3381, 0.5586, 0.3381, 0.5331, 0.2539, 0.5076, 0.2539, 0.5076, 0.3381, 0.5331, 0.3381, 0.6096, 0.2539, 0.635, 0.2539, 0.635, 0.3381, 0.6096, 0.3381, 0.6605, 0.2539, 0.635, 0.2539, 0.635, 0.3381, 0.6605, 0.3381, 0.5076, 0.2539, 0.5331, 0.2539, 0.5331, 0.3381, 0.5076, 0.3381, 0.5076, 0.2539, 0.5076, 0.2539, 0.5076, 0.3381, 0.5076, 0.3381, 0.5841, 0.2539, 0.5586, 0.2539, 0.5586, 0.3381, 0.5841, 0.3381, 0.635, 0.2539, 0.6605, 0.2539, 0.6605, 0.3381, 0.635, 0.3381, 0.5841, 0.2539, 0.6096, 0.2539, 0.6096, 0.3381, 0.5841, 0.3381, 0.6605, 0.2539, 0.6605, 0.2539, 0.6605, 0.3381, 0.6605, 0.3381, 0.5586, 0.2539, 0.5331, 0.2539, 0.5331, 0.3381, 0.5586, 0.3381, 0.6096, 0.2539, 0.5841, 0.2539, 0.5841, 0.3381, 0.6096, 0.3381, 0.635, 0.2539, 0.6096, 0.2539, 0.6096, 0.3381, 0.635, 0.3381, 0.635, 0.2031, 0.6096, 0.2031, 0.6096, 0.2894, 0.635, 0.2894, 0.6096, 0.2031, 0.5841, 0.2031, 0.5841, 0.2894, 0.6096, 0.2894, 0.5586, 0.2031, 0.5331, 0.2031, 0.5331, 0.2894, 0.5586, 0.2894, 0.6605, 0.2031, 0.6605, 0.2031, 0.6605, 0.2894, 0.6605, 0.2894, 0.5841, 0.2031, 0.6096, 0.2031, 0.6096, 0.2894, 0.5841, 0.2894, 0.635, 0.2031, 0.6605, 0.2031, 0.6605, 0.2894, 0.635, 0.2894, 0.5841, 0.2031, 0.5586, 0.2031, 0.5586, 0.2894, 0.5841, 0.2894, 0.5076, 0.2031, 0.5076, 0.2031, 0.5076, 0.2894, 0.5076, 0.2894, 0.5076, 0.2031, 0.5331, 0.2031, 0.5331, 0.2894, 0.5076, 0.2894, 0.6605, 0.2031, 0.635, 0.2031, 0.635, 0.2894, 0.6605, 0.2894, 0.6096, 0.2031, 0.635, 0.2031, 0.635, 0.2894, 0.6096, 0.2894, 0.5331, 0.2031, 0.5076, 0.2031, 0.5076, 0.2894, 0.5331, 0.2894, 0.5586, 0.2031, 0.5841, 0.2031, 0.5841, 0.2894, 0.5586, 0.2894, 0.5331, 0.2031, 0.5586, 0.2031, 0.5586, 0.2894, 0.5331, 0.2894, 0.635, 0.7347, 0.6096, 0.7347, 0.6096, 0.6505, 0.635, 0.6505, 0.6096, 0.7347, 0.5841, 0.7347, 0.5841, 0.6505, 0.6096, 0.6505, 0.635, 0.7347, 0.6605, 0.7347, 0.6605, 0.6505, 0.635, 0.6505, 0.5586, 0.7347, 0.5331, 0.7347, 0.5331, 0.6505, 0.5586, 0.6505, 0.5076, 0.7347, 0.5331, 0.7347, 0.5331, 0.6505, 0.5076, 0.6505, 0.6605, 0.7347, 0.635, 0.7347, 0.635, 0.6505, 0.6605, 0.6505, 0.6605, 0.7347, 0.6605, 0.7347, 0.6605, 0.6505, 0.6605, 0.6505, 0.5841, 0.7347, 0.6096, 0.7347, 0.6096, 0.6505, 0.5841, 0.6505, 0.5331, 0.7347, 0.5076, 0.7347, 0.5076, 0.6505, 0.5331, 0.6505, 0.5841, 0.7347, 0.5586, 0.7347, 0.5586, 0.6505, 0.5841, 0.6505, 0.5076, 0.7347, 0.5076, 0.7347, 0.5076, 0.6505, 0.5076, 0.6505, 0.6096, 0.7347, 0.635, 0.7347, 0.635, 0.6505, 0.6096, 0.6505, 0.5586, 0.7347, 0.5841, 0.7347, 0.5841, 0.6505, 0.5586, 0.6505, 0.5331, 0.7347, 0.5586, 0.7347, 0.5586, 0.6505, 0.5331, 0.6505])
me_cube_033.materials.append(mat_mainhalldooors_004)
me_cube_033.use_remesh_fix_poles = True
me_cube_033.use_remesh_preserve_attributes = False
me_cube_033.use_mirror_vertex_groups = False
me_cube_033.update()
me_cube_034 = bpy.data.meshes.new('Cube.034')
me_cube_034.from_pydata([(0.623, -0.03371, 1.002), (-0.2077, -0.03371, 1.002), (0.4153, -0.03371, 1.002), (-0.623, -0.03371, 1.002), (-1.192e-07, -0.03371, 1.002), (0.2077, -0.03371, 1.002), (-0.4153, -0.03371, 1.002), (0.623, 0.03371, 1.002), (-0.2077, 0.03371, 1.002), (0.4153, 0.03371, 1.002), (-0.623, 0.03371, 1.002), (0.2077, 0.03371, 1.002), (-0.4153, 0.03371, 1.002), (-1.192e-07, 0.03371, 1.002), (-1.192e-07, 0.03371, -1.002), (-1.192e-07, -0.03371, -1.002), (-0.2077, -0.03371, -1.002), (0.4153, -0.03371, -1.002), (0.623, -0.03371, -1.002), (-0.623, -0.03371, -1.002), (-0.4153, -0.03371, -1.002), (0.2077, -0.03371, -1.002), (0.2077, 0.03371, -1.002), (0.4153, 0.03371, -1.002), (0.623, 0.03371, -1.002), (-0.623, 0.03371, -1.002), (-0.4153, 0.03371, -1.002), (-0.2077, 0.03371, -1.002)], [], [(4, 13, 8, 1), (5, 11, 13, 4), (1, 8, 12, 6), (6, 12, 10, 3), (2, 9, 11, 5), (0, 7, 9, 2), (15, 16, 27, 14), (21, 15, 14, 22), (16, 20, 26, 27), (20, 19, 25, 26), (17, 21, 22, 23), (18, 17, 23, 24), (2, 5, 21, 17), (5, 4, 15, 21), (1, 6, 20, 16), (7, 0, 18, 24), (13, 11, 22, 14), (9, 7, 24, 23), (4, 1, 16, 15), (3, 10, 25, 19), (10, 12, 26, 25), (0, 2, 17, 18), (11, 9, 23, 22), (6, 3, 19, 20), (8, 13, 14, 27), (12, 8, 27, 26)])
_uv = me_cube_034.uv_layers.new(name='UVMap')
_uv.uv.foreach_set('vector', [0.7392, 1.003, 0.7392, 1.003, 0.7137, 1.003, 0.7137, 1.003, 0.7137, 1.003, 0.7137, 1.003, 0.7392, 1.003, 0.7392, 1.003, 0.7137, 1.003, 0.7137, 1.003, 0.6883, 1.003, 0.6883, 1.003, 0.6883, 1.003, 0.6883, 1.003, 0.6628, 1.003, 0.6628, 1.003, 0.6882, 1.003, 0.6882, 1.003, 0.7137, 1.003, 0.7137, 1.003, 0.6627, 1.003, 0.6627, 1.003, 0.6882, 1.003, 0.6882, 1.003, 0.7392, 0.609, 0.7137, 0.609, 0.7137, 0.609, 0.7392, 0.609, 0.7137, 0.609, 0.7392, 0.609, 0.7392, 0.609, 0.7137, 0.609, 0.7137, 0.609, 0.6883, 0.609, 0.6883, 0.609, 0.7137, 0.609, 0.6883, 0.609, 0.6628, 0.609, 0.6628, 0.609, 0.6883, 0.609, 0.6882, 0.609, 0.7137, 0.609, 0.7137, 0.609, 0.6882, 0.609, 0.6627, 0.609, 0.6882, 0.609, 0.6882, 0.609, 0.6627, 0.609, 0.6882, 1.003, 0.7137, 1.003, 0.7137, 0.609, 0.6882, 0.609, 0.7137, 1.003, 0.7392, 1.003, 0.7392, 0.609, 0.7137, 0.609, 0.7137, 1.003, 0.6883, 1.003, 0.6883, 0.609, 0.7137, 0.609, 0.6627, 1.003, 0.6627, 1.003, 0.6627, 0.609, 0.6627, 0.609, 0.7392, 1.003, 0.7137, 1.003, 0.7137, 0.609, 0.7392, 0.609, 0.6882, 1.003, 0.6627, 1.003, 0.6627, 0.609, 0.6882, 0.609, 0.7392, 1.003, 0.7137, 1.003, 0.7137, 0.609, 0.7392, 0.609, 0.6628, 1.003, 0.6628, 1.003, 0.6628, 0.609, 0.6628, 0.609, 0.6628, 1.003, 0.6883, 1.003, 0.6883, 0.609, 0.6628, 0.609, 0.6627, 1.003, 0.6882, 1.003, 0.6882, 0.609, 0.6627, 0.609, 0.7137, 1.003, 0.6882, 1.003, 0.6882, 0.609, 0.7137, 0.609, 0.6883, 1.003, 0.6628, 1.003, 0.6628, 0.609, 0.6883, 0.609, 0.7137, 1.003, 0.7392, 1.003, 0.7392, 0.609, 0.7137, 0.609, 0.6883, 1.003, 0.7137, 1.003, 0.7137, 0.609, 0.6883, 0.609])
me_cube_034.materials.append(mat_mainhalldooors_005)
me_cube_034.use_remesh_fix_poles = True
me_cube_034.use_remesh_preserve_attributes = False
me_cube_034.use_mirror_vertex_groups = False
me_cube_034.update()
me_cube_027 = bpy.data.meshes.new('Cube.027')
me_cube_027.from_pydata([(1.5, -0.03371, 1.261), (-0.5, -0.03371, 1.261), (1.0, -0.03371, 1.261), (-1.5, -0.03371, 1.261), (-1.526e-05, -0.03371, 1.261), (0.5, -0.03371, 1.261), (-1.0, -0.03371, 1.261), (1.5, 0.0337, 1.261), (-0.5, 0.0337, 1.261), (1.0, 0.0337, 1.261), (-1.5, 0.0337, 1.261), (0.5, 0.0337, 1.261), (-1.0, 0.0337, 1.261), (-1.526e-05, 0.0337, 1.261), (-1.526e-05, 0.0337, -1.261), (-1.526e-05, -0.03371, -1.261), (-0.5, -0.03371, -1.261), (1.0, -0.03371, -1.261), (1.5, -0.03371, -1.261), (-1.5, -0.03371, -1.261), (-1.0, -0.03371, -1.261), (0.5, -0.03371, -1.261), (0.5, 0.0337, -1.261), (1.0, 0.0337, -1.261), (1.5, 0.0337, -1.261), (-1.5, 0.0337, -1.261), (-1.0, 0.0337, -1.261), (-0.5, 0.0337, -1.261)], [], [(4, 13, 8, 1), (5, 11, 13, 4), (1, 8, 12, 6), (6, 12, 10, 3), (2, 9, 11, 5), (0, 7, 9, 2), (15, 16, 27, 14), (21, 15, 14, 22), (16, 20, 26, 27), (20, 19, 25, 26), (17, 21, 22, 23), (18, 17, 23, 24), (2, 5, 21, 17), (5, 4, 15, 21), (1, 6, 20, 16), (7, 0, 18, 24), (13, 11, 22, 14), (9, 7, 24, 23), (4, 1, 16, 15), (3, 10, 25, 19), (10, 12, 26, 25), (0, 2, 17, 18), (11, 9, 23, 22), (6, 3, 19, 20), (8, 13, 14, 27), (12, 8, 27, 26)])
_uv = me_cube_027.uv_layers.new(name='UVMap')
_uv.uv.foreach_set('vector', [0.8331, 0.6035, 0.8331, 0.6035, 0.8885, 0.6035, 0.8885, 0.6035, 0.7777, 0.6035, 0.7777, 0.6035, 0.8331, 0.6035, 0.8331, 0.6035, 0.8885, 0.6035, 0.8885, 0.6035, 0.9439, 0.6035, 0.9439, 0.6035, 0.9439, 0.6035, 0.9439, 0.6035, 0.9993, 0.6035, 0.9993, 0.6035, 0.7224, 0.6035, 0.7224, 0.6035, 0.7777, 0.6035, 0.7777, 0.6035, 0.667, 0.6035, 0.667, 0.6035, 0.7224, 0.6035, 0.7224, 0.6035, 0.8331, 0.1994, 0.8885, 0.1994, 0.8885, 0.1994, 0.8331, 0.1994, 0.7777, 0.1994, 0.8331, 0.1994, 0.8331, 0.1994, 0.7777, 0.1994, 0.8885, 0.1994, 0.9439, 0.1994, 0.9439, 0.1994, 0.8885, 0.1994, 0.9439, 0.1994, 0.9993, 0.1994, 0.9993, 0.1994, 0.9439, 0.1994, 0.7224, 0.1994, 0.7777, 0.1994, 0.7777, 0.1994, 0.7224, 0.1994, 0.667, 0.1994, 0.7224, 0.1994, 0.7224, 0.1994, 0.667, 0.1994, 0.7224, 0.6035, 0.7777, 0.6035, 0.7777, 0.1994, 0.7224, 0.1994, 0.7777, 0.6035, 0.8331, 0.6035, 0.8331, 0.1994, 0.7777, 0.1994, 0.8885, 0.6035, 0.9439, 0.6035, 0.9439, 0.1994, 0.8885, 0.1994, 0.667, 0.6035, 0.667, 0.6035, 0.667, 0.1994, 0.667, 0.1994, 0.8331, 0.6035, 0.7777, 0.6035, 0.7777, 0.1994, 0.8331, 0.1994, 0.7224, 0.6035, 0.667, 0.6035, 0.667, 0.1994, 0.7224, 0.1994, 0.8331, 0.6035, 0.8885, 0.6035, 0.8885, 0.1994, 0.8331, 0.1994, 0.9993, 0.6035, 0.9993, 0.6035, 0.9993, 0.1994, 0.9993, 0.1994, 0.9993, 0.6035, 0.9439, 0.6035, 0.9439, 0.1994, 0.9993, 0.1994, 0.667, 0.6035, 0.7224, 0.6035, 0.7224, 0.1994, 0.667, 0.1994, 0.7777, 0.6035, 0.7224, 0.6035, 0.7224, 0.1994, 0.7777, 0.1994, 0.9439, 0.6035, 0.9993, 0.6035, 0.9993, 0.1994, 0.9439, 0.1994, 0.8885, 0.6035, 0.8331, 0.6035, 0.8331, 0.1994, 0.8885, 0.1994, 0.9439, 0.6035, 0.8885, 0.6035, 0.8885, 0.1994, 0.9439, 0.1994])
me_cube_027.materials.append(mat_mainhalldooors)
me_cube_027.use_remesh_fix_poles = True
me_cube_027.use_remesh_preserve_attributes = False
me_cube_027.use_mirror_vertex_groups = False
me_cube_027.update()
me_cube_028 = bpy.data.meshes.new('Cube.028')
me_cube_028.from_pydata([(1.5, 0.0, 1.261), (-0.5, 0.0, 1.261), (1.0, 0.0, 1.261), (-1.5, 0.0, 1.261), (-7.629e-06, 0.0, 1.261), (0.5, 0.0, 1.261), (-1.0, 0.0, 1.261), (-7.629e-06, 0.0, -1.261), (-0.5, 0.0, -1.261), (1.0, 0.0, -1.261), (1.5, 0.0, -1.261), (-1.5, 0.0, -1.261), (-1.0, 0.0, -1.261), (0.5, 0.0, -1.261)], [], [(2, 5, 13, 9), (5, 4, 7, 13), (1, 6, 12, 8), (4, 1, 8, 7), (0, 2, 9, 10), (6, 3, 11, 12)])
_uv = me_cube_028.uv_layers.new(name='UVMap')
_uv.uv.foreach_set('vector', [0.05699, 0.6035, 0.1124, 0.6035, 0.1124, 0.1994, 0.05699, 0.1994, 0.1124, 0.6035, 0.1678, 0.6035, 0.1678, 0.1994, 0.1124, 0.1994, 0.2231, 0.6035, 0.2785, 0.6035, 0.2785, 0.1994, 0.2231, 0.1994, 0.1678, 0.6035, 0.2231, 0.6035, 0.2231, 0.1994, 0.1678, 0.1994, 0.001606, 0.6035, 0.05699, 0.6035, 0.05699, 0.1994, 0.001606, 0.1994, 0.2785, 0.6035, 0.3339, 0.6035, 0.3339, 0.1994, 0.2785, 0.1994])
me_cube_028.materials.append(mat_mainhalldooors)
me_cube_028.use_remesh_fix_poles = True
me_cube_028.use_remesh_preserve_attributes = False
me_cube_028.use_mirror_vertex_groups = False
me_cube_028.update()

# ---- objects
ob_mainhalldoors_003 = bpy.data.objects.new('Mainhalldoors.003', me_cube_029)
ob_mainhaldoors_004 = bpy.data.objects.new('Mainhaldoors.004', me_cube_030)
ob_mainhalldoorss_005 = bpy.data.objects.new('Mainhalldoorss.005', me_cube_031)
ob_mainhalldoorss_006 = bpy.data.objects.new('Mainhalldoorss.006', me_cube_033)
ob_mainhaldoorss_007 = bpy.data.objects.new('Mainhaldoorss.007', me_cube_034)
ob_mainhallwdoors_001 = bpy.data.objects.new('MainhallWdoors.001', me_cube_027)
ob_mainhalldoors_002 = bpy.data.objects.new('Mainhalldoors.002', me_cube_028)

# ---- transforms, parenting, visibility, modifiers, constraints
ob_mainhalldoors_003.location = (48.49, 15.55, 1.017)
ob_mainhalldoors_003.scale = (0.8754, 0.6368, 1.0)
ob_mainhalldoors_003.lineart.crease_threshold = 0.0
ob_mainhaldoors_004.location = (7.46, 15.55, 1.017)
ob_mainhaldoors_004.scale = (0.8754, 0.6368, 1.0)
ob_mainhaldoors_004.lineart.crease_threshold = 0.0
ob_mainhalldoorss_005.location = (29.97, 15.63, 1.275)
ob_mainhalldoorss_005.scale = (0.6922, 0.6368, 1.0)
ob_mainhalldoorss_005.lineart.crease_threshold = 0.0
ob_mainhalldoorss_006.location = (18.94, 15.55, 1.017)
ob_mainhalldoorss_006.scale = (0.8754, 0.6368, 1.0)
ob_mainhalldoorss_006.lineart.crease_threshold = 0.0
ob_mainhaldoorss_007.location = (36.49, 15.55, 1.017)
ob_mainhaldoorss_007.scale = (0.8754, 0.6368, 1.0)
ob_mainhaldoorss_007.lineart.crease_threshold = 0.0
ob_mainhallwdoors_001.location = (57.49, 15.63, 1.275)
ob_mainhallwdoors_001.scale = (1.0, 0.6368, 1.0)
ob_mainhallwdoors_001.lineart.crease_threshold = 0.0
ob_mainhalldoors_002.location = (57.49, 15.53, 1.275)
ob_mainhalldoors_002.lineart.crease_threshold = 0.0

# ---- collection membership
scene.collection.objects.link(ob_mainhalldoors_003)
scene.collection.objects.link(ob_mainhaldoors_004)
scene.collection.objects.link(ob_mainhalldoorss_005)
scene.collection.objects.link(ob_mainhalldoorss_006)
scene.collection.objects.link(ob_mainhaldoorss_007)
col_collection.objects.link(ob_mainhallwdoors_001)
col_collection.objects.link(ob_mainhalldoors_002)

# ---- scene / render settings (as saved in the file)
scene.frame_start = 1; scene.frame_end = 250; scene.frame_set(102)
scene.render.engine = 'BLENDER_EEVEE_NEXT'
scene.cycles.use_denoising = False
scene.cycles.samples = 128
scene.cycles.sampling_pattern = 'TABULATED_SOBOL'
scene.cycles.use_adaptive_sampling = False
scene.cycles.use_light_tree = False
scene.view_settings.view_transform = 'Filmic'
bpy.context.view_layer.update()

# ---- added for rendering (the .blend has no active camera): camera
cam_auto = bpy.data.cameras.new('AutoCamera')
cam_auto.lens = 50.0
cam_auto.sensor_width = 36.0
cam_auto.clip_end = 1000.0
ob_auto_camera = bpy.data.objects.new('AutoCamera', cam_auto)
scene.collection.objects.link(ob_auto_camera)
ob_auto_camera.location = (81.1913, -42.3065, 39.8658)
ob_auto_camera.rotation_euler = (1.09748, -7.21219e-08, 0.694738)
scene.camera = ob_auto_camera
bpy.context.view_layer.update()
